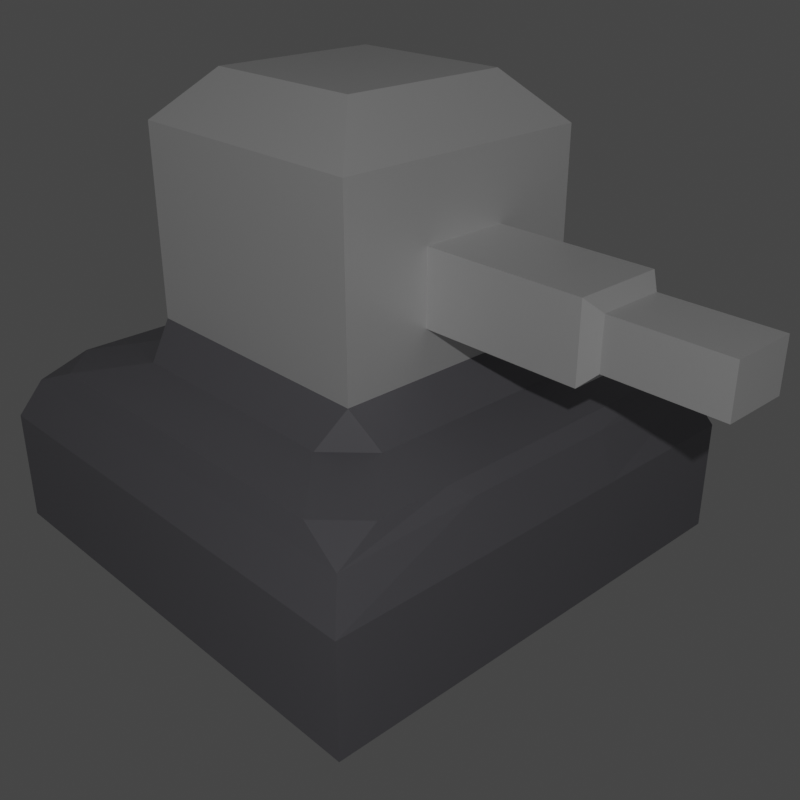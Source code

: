 # Source: tower_base.blend  (saved by Blender 2.80.75; exported with 4.5.12 LTS)
import bpy
from mathutils import Matrix  # noqa: F401  (used for matrix-valued properties, if any)

bpy.ops.wm.read_factory_settings(use_empty=True)
scene = bpy.context.scene
scene.name = 'Scene'

# ---- collections
col_collection = bpy.data.collections.new('Collection'); scene.collection.children.link(col_collection)

# ---- materials (node trees are filled in below, after node groups)
mat_material = bpy.data.materials.new('Material')
mat_material.alpha_threshold = 0.0
mat_material.use_transparent_shadow = False
mat_material.line_color = (0.0, 0.0, 0.0, 1.0)
mat_base = bpy.data.materials.new('Base')
mat_base.use_transparent_shadow = False

# ---- material node trees
mat_material.use_nodes = True; mat_material.node_tree.nodes.clear()
_N = mat_material.node_tree.nodes; _L = mat_material.node_tree.links
n0 = _N.new('ShaderNodeOutputMaterial'); n0.name = 'Material Output'; n0.location = (300, 300)
n1 = _N.new('ShaderNodeBsdfPrincipled'); n1.name = 'Principled BSDF'; n1.location = (10, 300)
n1.distribution = 'GGX'
n1.subsurface_method = 'BURLEY'
n1.inputs[0].default_value = (0.814, 0.814, 0.814, 1.0)
n1.inputs[1].default_value = 0.2333
n1.inputs[2].default_value = 0.4
n1.inputs[3].default_value = 1.45
n1.inputs[13].default_value = 0.675
n1.inputs[24].default_value = 0.05833
n1.inputs[27].default_value = (0.0, 0.0, 0.0, 1.0)
n1.inputs[28].default_value = 1.0
_L.new(n1.outputs[0], n0.inputs[0])
n0.is_active_output = True
mat_base.use_nodes = True; mat_base.node_tree.nodes.clear()
_N = mat_base.node_tree.nodes; _L = mat_base.node_tree.links
n0 = _N.new('ShaderNodeOutputMaterial'); n0.name = 'Material Output'; n0.location = (300, 300)
n1 = _N.new('ShaderNodeBsdfPrincipled'); n1.name = 'Principled BSDF'; n1.location = (10, 300)
n1.distribution = 'GGX'
n1.subsurface_method = 'BURLEY'
n1.inputs[0].default_value = (0.1986, 0.195, 0.214, 1.0)
n1.inputs[3].default_value = 1.45
n1.inputs[27].default_value = (0.0, 0.0, 0.0, 1.0)
n1.inputs[28].default_value = 1.0
_L.new(n1.outputs[0], n0.inputs[0])
n0.is_active_output = True

# ---- world
world_world = bpy.data.worlds.new('World'); scene.world = world_world
world_world.use_nodes = True; world_world.node_tree.nodes.clear()
_N = world_world.node_tree.nodes; _L = world_world.node_tree.links
n0 = _N.new('ShaderNodeOutputWorld'); n0.name = 'World Output'; n0.location = (300, 300)
n1 = _N.new('ShaderNodeBackground'); n1.name = 'Background'; n1.location = (10, 300)
n1.inputs[0].default_value = (0.05088, 0.05088, 0.05088, 1.0)
_L.new(n1.outputs[0], n0.inputs[0])
n0.is_active_output = True
world_world.color = (0.05088, 0.05088, 0.05088)
world_world.use_sun_shadow = False
world_world.sun_shadow_jitter_overblur = 0.0

# ---- cameras
cam_camera = bpy.data.cameras.new('Camera')
cam_camera.clip_end = 100.0
cam_camera.ortho_scale = 7.314

# ---- lights
light_light = bpy.data.lights.new('Light', 'POINT')
light_light.transmission_factor = 0.0
light_light.energy = 1000.0
light_light.shadow_soft_size = 0.1
light_light.shadow_maximum_resolution = 0.006
light_light.use_absolute_resolution = True

# ---- meshes
me_cube = bpy.data.meshes.new('Cube')
me_cube.from_pydata([(1.0, 1.0, 2.026), (1.0, 1.0, 2.574), (-1.0, 1.0, 2.574), (-1.0, 1.0, 2.026), (0.6446, 0.6446, 3.477), (1.0, 1.0, 3.122), (0.6446, -0.6446, 3.477), (1.0, -1.0, 3.122), (-0.6446, 0.6446, 3.477), (-1.0, 1.0, 3.122), (-0.6446, -0.6446, 3.477), (-1.0, -1.0, 3.122), (1.0, -1.0, 2.574), (1.0, -1.0, 2.026), (-1.0, -1.0, 2.574), (-1.0, -1.0, 2.026), (0.6446, 0.2149, 3.477), (0.6446, -0.2149, 3.477), (1.0, -0.3333, 3.122), (1.0, 0.3333, 3.122), (-0.6446, -0.2149, 3.477), (-0.6446, 0.2149, 3.477), (-1.0, 0.3333, 3.122), (-1.0, -0.3333, 3.122), (1.0, 0.3333, 2.026), (1.0, -0.3333, 2.026), (1.0, 0.3333, 2.574), (1.0, -0.3333, 2.574), (-1.0, -0.3333, 2.026), (-1.0, 0.3333, 2.026), (-1.0, -0.3333, 2.574), (-1.0, 0.3333, 2.574), (3.118, 0.2415, 2.482), (3.118, -0.2415, 2.482), (3.118, -0.2415, 2.118), (3.118, 0.2415, 2.118), (2.195, 0.3333, 2.026), (2.286, 0.2415, 2.118), (2.286, -0.2415, 2.118), (2.195, -0.3333, 2.026), (2.286, 0.2415, 2.482), (2.195, 0.3333, 2.574), (2.195, -0.3333, 2.574), (2.286, -0.2415, 2.482), (-1.853, -0.6177, 0.0), (-1.853, -1.853, 0.0), (1.853, 1.853, 0.0), (-1.853, 1.853, 0.0), (1.853, -1.853, 0.0), (1.853, 0.6177, 0.0), (-1.853, 0.6177, 0.0), (1.853, -0.6177, 0.0), (0.9101, 1.209, 1.432), (1.0, 1.0, 1.691), (1.209, 0.9101, 1.432), (0.9101, -1.209, 1.432), (1.209, -0.9101, 1.432), (1.0, -1.0, 1.691), (-0.9101, 1.209, 1.432), (-1.209, 0.9101, 1.432), (-1.0, 1.0, 1.691), (-1.209, -0.9101, 1.432), (-0.9101, -1.209, 1.432), (-1.0, -1.0, 1.691), (-1.209, 0.6273, 1.432), (-1.209, 0.1784, 1.432), (-1.0, 0.3333, 1.691), (-1.209, -0.6273, 1.432), (-1.0, -0.3333, 1.691), (-1.209, -0.1784, 1.432), (1.209, -0.6273, 1.432), (1.209, -0.1784, 1.432), (1.0, -0.3333, 1.691), (1.209, 0.6273, 1.432), (1.0, 0.3333, 1.691), (1.209, 0.1784, 1.432), (-1.645, -0.7727, 1.336), (-1.645, -0.3237, 1.336), (-1.645, -1.346, 1.336), (-1.346, -1.645, 1.336), (1.346, 1.645, 1.336), (1.645, 1.346, 1.336), (-1.645, 1.346, 1.336), (-1.346, 1.645, 1.336), (1.346, -1.645, 1.336), (1.645, -1.346, 1.336), (1.645, 0.7727, 1.336), (1.645, 0.3237, 1.336), (-1.645, 0.3237, 1.336), (-1.645, 0.7727, 1.336), (1.645, -0.3237, 1.336), (1.645, -0.7727, 1.336), (-1.728, -0.6177, 1.233), (-1.853, -0.6177, 0.8773), (-1.853, -1.853, 0.8773), (-1.709, -1.709, 1.181), (1.709, 1.709, 1.181), (1.853, 1.853, 0.8773), (-1.853, 1.853, 0.8773), (-1.709, 1.709, 1.181), (1.853, -1.853, 0.8773), (1.709, -1.709, 1.181), (1.728, 0.6177, 1.233), (1.853, 0.6177, 0.8773), (-1.853, 0.6177, 0.8773), (-1.728, 0.6177, 1.233), (1.853, -0.6177, 0.8773), (1.728, -0.6177, 1.233)], [], [(12, 7, 11, 14), (31, 22, 9, 2), (54, 73, 86, 81), (66, 29, 3, 60), (17, 20, 10, 6), (27, 18, 7, 12), (6, 10, 11, 7), (17, 6, 7, 18), (21, 8, 9, 22), (8, 4, 5, 9), (2, 9, 5, 1), (3, 2, 1, 0), (70, 56, 85, 91), (25, 27, 12, 13), (64, 59, 82, 89), (29, 31, 2, 3), (72, 25, 13, 57), (13, 12, 14, 15), (15, 14, 30, 28), (28, 30, 31, 29), (69, 65, 88, 77), (75, 71, 90, 87), (0, 1, 26, 24), (26, 27, 42, 41), (57, 13, 15, 63), (76, 77, 92), (10, 20, 23, 11), (20, 21, 22, 23), (4, 16, 19, 5), (16, 17, 18, 19), (1, 5, 19, 26), (26, 19, 18, 27), (4, 8, 21, 16), (16, 21, 20, 17), (60, 3, 0, 53), (61, 67, 76, 78), (14, 11, 23, 30), (30, 23, 22, 31), (24, 26, 41, 36), (35, 32, 33, 34), (40, 43, 33, 32), (27, 25, 39, 42), (37, 38, 39, 36), (41, 42, 43, 40), (40, 37, 36, 41), (42, 39, 38, 43), (25, 24, 36, 39), (38, 37, 35, 34), (37, 40, 32, 35), (43, 38, 34, 33), (94, 93, 44, 45), (80, 81, 96), (74, 24, 25, 72), (68, 28, 29, 66), (63, 15, 28, 68), (53, 0, 24, 74), (55, 62, 79, 84), (44, 51, 48, 45), (47, 46, 49, 50), (50, 49, 51, 44), (96, 99, 83, 80), (82, 83, 99), (98, 97, 46, 47), (88, 89, 105), (86, 87, 102), (52, 53, 54), (55, 56, 57), (58, 59, 60), (61, 62, 63), (64, 65, 66), (67, 68, 69), (70, 71, 72), (73, 74, 75), (105, 92, 77, 88), (95, 101, 84, 79), (102, 96, 81, 86), (84, 101, 85), (101, 107, 91, 85), (107, 102, 87, 90), (107, 90, 91), (67, 61, 63, 68), (52, 58, 60, 53), (62, 55, 57, 63), (73, 54, 53, 74), (59, 64, 66, 60), (65, 69, 68, 66), (56, 70, 72, 57), (71, 75, 74, 72), (88, 65, 64, 89), (58, 83, 82, 59), (93, 104, 50, 44), (97, 103, 49, 46), (100, 94, 45, 48), (99, 105, 89, 82), (104, 98, 47, 50), (78, 95, 79), (106, 100, 48, 51), (103, 106, 51, 49), (54, 81, 80, 52), (61, 78, 79, 62), (85, 56, 55, 84), (70, 91, 90, 71), (86, 73, 75, 87), (76, 67, 69, 77), (58, 52, 80, 83), (93, 94, 95, 92), (97, 98, 99, 96), (94, 100, 101, 95), (103, 97, 96, 102), (98, 104, 105, 99), (104, 93, 92, 105), (100, 106, 107, 101), (106, 103, 102, 107), (92, 95, 78, 76)])
me_cube.polygons.foreach_set('material_index', [0, 0, 1, 0, 0, 0, 0, 0, 0, 0, 0, 0, 1, 0, 1, 0, 0, 0, 0, 0, 1, 1, 0, 0, 0, 1, 0, 0, 0, 0, 0, 0, 0, 0, 0, 1, 0, 0, 0, 0, 0, 0, 0, 0, 0, 0, 0, 0, 0, 0, 1, 1, 0, 0, 0, 0, 1, 1, 1, 1, 1, 1, 1, 1, 1, 1, 1, 1, 1, 1, 1, 1, 1, 1, 1, 1, 1, 1, 1, 1, 1, 1, 1, 1, 1, 1, 1, 1, 1, 1, 1, 1, 1, 1, 1, 1, 1, 1, 1, 1, 1, 1, 1, 1, 1, 1, 1, 1, 1, 1, 1, 1, 1, 1])
_uv = me_cube.uv_layers.new(name='UVMap')
_uv.uv.foreach_set('vector', [0.5121, 0.25, 0.5806, 0.25, 0.5806, 0.5, 0.5121, 0.5, 0.5121, 0.6667, 0.5806, 0.6667, 0.5806, 0.75, 0.5121, 0.75, 0.125, 0.5273, 0.125, 0.5584, 0.125, 0.564, 0.125, 0.5213, 0.4017, 0.6667, 0.4435, 0.6667, 0.4435, 0.75, 0.4017, 0.75, 0.4194, 0.1519, 0.5806, 0.1519, 0.5806, 0.2056, 0.4194, 0.2056, 0.2621, 0.6667, 0.3306, 0.6667, 0.3306, 0.75, 0.2621, 0.75, 0.4194, 0.2056, 0.5806, 0.2056, 0.625, 0.25, 0.375, 0.25, 0.4194, 0.1519, 0.4194, 0.2056, 0.375, 0.25, 0.375, 0.1667, 0.5806, 0.09814, 0.5806, 0.04442, 0.625, 0.0, 0.625, 0.08333, 0.5806, 0.04442, 0.4194, 0.04442, 0.375, 0.0, 0.625, 0.0, 0.7621, 0.5, 0.8306, 0.5, 0.8306, 0.75, 0.7621, 0.75, 0.6935, 0.5, 0.7621, 0.5, 0.7621, 0.75, 0.6935, 0.75, 0.125, 0.6916, 0.125, 0.7227, 0.125, 0.7287, 0.125, 0.686, 0.1935, 0.6667, 0.2621, 0.6667, 0.2621, 0.75, 0.1935, 0.75, 0.375, 0.6916, 0.375, 0.7227, 0.375, 0.7287, 0.375, 0.686, 0.4435, 0.6667, 0.5121, 0.6667, 0.5121, 0.75, 0.4435, 0.75, 0.1517, 0.6667, 0.1935, 0.6667, 0.1935, 0.75, 0.1517, 0.75, 0.4435, 0.25, 0.5121, 0.25, 0.5121, 0.5, 0.4435, 0.5, 0.4435, 0.5, 0.5121, 0.5, 0.5121, 0.5833, 0.4435, 0.5833, 0.4435, 0.5833, 0.5121, 0.5833, 0.5121, 0.6667, 0.4435, 0.6667, 0.375, 0.6057, 0.375, 0.6443, 0.375, 0.6494, 0.375, 0.6006, 0.125, 0.6057, 0.125, 0.6443, 0.125, 0.6494, 0.125, 0.6006, 0.1935, 0.5, 0.2621, 0.5, 0.2621, 0.5833, 0.1935, 0.5833, 0.2621, 0.5833, 0.2621, 0.6667, 0.2621, 0.6667, 0.2621, 0.5833, 0.4017, 0.25, 0.4435, 0.25, 0.4435, 0.5, 0.4017, 0.5, 0.375, 0.564, 0.375, 0.6006, 0.375, 0.5793, 0.5806, 0.2056, 0.5806, 0.1519, 0.625, 0.1667, 0.625, 0.25, 0.5806, 0.1519, 0.5806, 0.09814, 0.625, 0.08333, 0.625, 0.1667, 0.4194, 0.04442, 0.4194, 0.09814, 0.375, 0.08333, 0.375, 0.0, 0.4194, 0.09814, 0.4194, 0.1519, 0.375, 0.1667, 0.375, 0.08333, 0.2621, 0.5, 0.3306, 0.5, 0.3306, 0.5833, 0.2621, 0.5833, 0.2621, 0.5833, 0.3306, 0.5833, 0.3306, 0.6667, 0.2621, 0.6667, 0.4194, 0.04442, 0.5806, 0.04442, 0.5806, 0.09814, 0.4194, 0.09814, 0.4194, 0.09814, 0.5806, 0.09814, 0.5806, 0.1519, 0.4194, 0.1519, 0.6517, 0.5, 0.6935, 0.5, 0.6935, 0.75, 0.6517, 0.75, 0.375, 0.5273, 0.375, 0.5584, 0.375, 0.564, 0.375, 0.5213, 0.5121, 0.5, 0.5806, 0.5, 0.5806, 0.5833, 0.5121, 0.5833, 0.5121, 0.5833, 0.5806, 0.5833, 0.5806, 0.6667, 0.5121, 0.6667, 0.1935, 0.5833, 0.2621, 0.5833, 0.2621, 0.5833, 0.1935, 0.5833, 0.205, 0.5948, 0.2506, 0.5948, 0.2506, 0.6552, 0.205, 0.6552, 0.2506, 0.5948, 0.2506, 0.6552, 0.2506, 0.6552, 0.2506, 0.5948, 0.2621, 0.6667, 0.1935, 0.6667, 0.1935, 0.6667, 0.2621, 0.6667, 0.205, 0.5948, 0.205, 0.6552, 0.1935, 0.6667, 0.1935, 0.5833, 0.2621, 0.5833, 0.2621, 0.6667, 0.2506, 0.6552, 0.2506, 0.5948, 0.2506, 0.5948, 0.205, 0.5948, 0.1935, 0.5833, 0.2621, 0.5833, 0.2621, 0.6667, 0.1935, 0.6667, 0.205, 0.6552, 0.2506, 0.6552, 0.1935, 0.6667, 0.1935, 0.5833, 0.1935, 0.5833, 0.1935, 0.6667, 0.205, 0.6552, 0.205, 0.5948, 0.205, 0.5948, 0.205, 0.6552, 0.205, 0.5948, 0.2506, 0.5948, 0.2506, 0.5948, 0.205, 0.5948, 0.2506, 0.6552, 0.205, 0.6552, 0.205, 0.6552, 0.2506, 0.6552, 0.375, 0.5, 0.375, 0.5833, 0.375, 0.5833, 0.375, 0.5, 0.625, 0.7283, 0.625, 0.75, 0.625, 0.7456, 0.1517, 0.5833, 0.1935, 0.5833, 0.1935, 0.6667, 0.1517, 0.6667, 0.4017, 0.5833, 0.4435, 0.5833, 0.4435, 0.6667, 0.4017, 0.6667, 0.4017, 0.5, 0.4435, 0.5, 0.4435, 0.5833, 0.4017, 0.5833, 0.1517, 0.5, 0.1935, 0.5, 0.1935, 0.5833, 0.1517, 0.5833, 0.375, 0.2759, 0.375, 0.4741, 0.375, 0.4783, 0.375, 0.2717, 0.375, 0.9167, 0.625, 0.9167, 0.625, 1.0, 0.375, 1.0, 0.375, 0.75, 0.625, 0.75, 0.625, 0.8333, 0.375, 0.8333, 0.375, 0.8333, 0.625, 0.8333, 0.625, 0.9167, 0.375, 0.9167, 0.625, 0.7469, 0.625, 0.5031, 0.625, 0.5217, 0.625, 0.7283, 0.375, 0.7287, 0.375, 0.75, 0.375, 0.7457, 0.625, 0.5, 0.625, 0.75, 0.625, 0.75, 0.625, 0.5, 0.375, 0.6494, 0.375, 0.686, 0.375, 0.6707, 0.125, 0.564, 0.125, 0.6006, 0.125, 0.5793, 0.625, 0.7241, 0.625, 0.75, 0.625, 0.75, 0.375, 0.2759, 0.375, 0.25, 0.375, 0.25, 0.625, 0.5259, 0.625, 0.5, 0.625, 0.5, 0.375, 0.5273, 0.375, 0.4741, 0.4017, 0.5, 0.375, 0.6916, 0.375, 0.6443, 0.4017, 0.6667, 0.375, 0.5584, 0.4017, 0.5833, 0.375, 0.6057, 0.125, 0.6916, 0.125, 0.6443, 0.1517, 0.6667, 0.125, 0.5584, 0.1517, 0.5833, 0.125, 0.6057, 0.375, 0.6684, 0.375, 0.5816, 0.375, 0.6006, 0.375, 0.6494, 0.375, 0.4969, 0.375, 0.2531, 0.375, 0.2717, 0.375, 0.4783, 0.125, 0.5782, 0.125, 0.503, 0.125, 0.5213, 0.125, 0.564, 0.375, 0.2717, 0.375, 0.2544, 0.375, 0.25, 0.125, 0.747, 0.125, 0.6718, 0.125, 0.686, 0.125, 0.7287, 0.125, 0.6684, 0.125, 0.5816, 0.125, 0.6006, 0.125, 0.6494, 0.125, 0.6707, 0.125, 0.6494, 0.125, 0.686, 0.375, 0.5584, 0.375, 0.5273, 0.4017, 0.5, 0.4017, 0.5833, 0.625, 0.7241, 0.625, 0.5259, 0.6517, 0.5, 0.6517, 0.75, 0.375, 0.4741, 0.375, 0.2759, 0.4017, 0.25, 0.4017, 0.5, 0.125, 0.5584, 0.125, 0.5273, 0.1517, 0.5, 0.1517, 0.5833, 0.375, 0.7227, 0.375, 0.6916, 0.4017, 0.6667, 0.4017, 0.75, 0.375, 0.6443, 0.375, 0.6057, 0.4017, 0.5833, 0.4017, 0.6667, 0.125, 0.7227, 0.125, 0.6916, 0.1517, 0.6667, 0.1517, 0.75, 0.125, 0.6443, 0.125, 0.6057, 0.1517, 0.5833, 0.1517, 0.6667, 0.375, 0.6494, 0.375, 0.6443, 0.375, 0.6916, 0.375, 0.686, 0.625, 0.5259, 0.625, 0.5217, 0.625, 0.5, 0.625, 0.5, 0.375, 0.5833, 0.375, 0.6667, 0.375, 0.6667, 0.375, 0.5833, 0.125, 0.5, 0.125, 0.5833, 0.125, 0.5833, 0.125, 0.5, 0.375, 0.25, 0.375, 0.5, 0.375, 0.5, 0.375, 0.25, 0.375, 0.747, 0.375, 0.6718, 0.375, 0.686, 0.375, 0.7287, 0.375, 0.6667, 0.375, 0.75, 0.375, 0.75, 0.375, 0.6667, 0.375, 0.5213, 0.375, 0.4999, 0.375, 0.4783, 0.125, 0.6667, 0.125, 0.75, 0.125, 0.75, 0.125, 0.6667, 0.125, 0.5833, 0.125, 0.6667, 0.125, 0.6667, 0.125, 0.5833, 0.125, 0.5273, 0.125, 0.5213, 0.125, 0.5, 0.125, 0.5, 0.375, 0.5273, 0.375, 0.5213, 0.375, 0.4783, 0.375, 0.4741, 0.125, 0.7287, 0.125, 0.7227, 0.125, 0.75, 0.125, 0.75, 0.125, 0.6916, 0.125, 0.686, 0.125, 0.6494, 0.125, 0.6443, 0.125, 0.564, 0.125, 0.5584, 0.125, 0.6057, 0.125, 0.6006, 0.375, 0.564, 0.375, 0.5584, 0.375, 0.6057, 0.375, 0.6006, 0.625, 0.5259, 0.625, 0.7241, 0.625, 0.7283, 0.625, 0.5217, 0.375, 0.5833, 0.375, 0.5, 0.375, 0.503, 0.375, 0.5782, 0.625, 0.75, 0.625, 0.5, 0.625, 0.5031, 0.625, 0.7469, 0.375, 0.5, 0.375, 0.25, 0.375, 0.2531, 0.375, 0.4969, 0.125, 0.5833, 0.125, 0.5, 0.125, 0.503, 0.125, 0.5782, 0.375, 0.75, 0.375, 0.6667, 0.375, 0.6718, 0.375, 0.747, 0.375, 0.6667, 0.375, 0.5833, 0.375, 0.5816, 0.375, 0.6684, 0.125, 0.75, 0.125, 0.6667, 0.125, 0.6718, 0.125, 0.747, 0.125, 0.6667, 0.125, 0.5833, 0.125, 0.5816, 0.125, 0.6684, 0.375, 0.5782, 0.375, 0.503, 0.375, 0.5213, 0.375, 0.564])
me_cube.materials.append(mat_material)
me_cube.materials.append(mat_base)
me_cube.use_remesh_preserve_volume = False
me_cube.use_remesh_preserve_attributes = False
me_cube.use_mirror_vertex_groups = False
me_cube.update()
arm_armature = bpy.data.armatures.new('Armature')  # bones are not reproduced

# ---- objects
ob_cube = bpy.data.objects.new('Cube', me_cube)
ob_light = bpy.data.objects.new('Light', light_light)
ob_camera = bpy.data.objects.new('Camera', cam_camera)
ob_armature = bpy.data.objects.new('Armature', arm_armature)

# ---- transforms, parenting, visibility, modifiers, constraints
ob_cube.parent = ob_armature
ob_cube.location = (0.0, 0.0, -2.477)
ob_cube.lock_rotations_4d = False
ob_cube.empty_display_type = 'ARROWS'
ob_cube.lineart.crease_threshold = 0.0
_vg = ob_cube.vertex_groups.new(name='Bone')
for _i, _w in zip([0, 1, 2, 3, 4, 5, 6, 7, 8, 9, 10, 11, 12, 13, 14, 15, 16, 17, 18, 19, 20, 21, 22, 23, 24, 25, 26, 27, 28, 29, 30, 31, 32, 33, 34, 35, 36, 37, 38, 39, 40, 41, 42, 43, 44, 45, 46, 47, 48, 49, 50, 51, 52, 53, 54, 55, 56, 57, 58, 59, 60, 61, 62, 63, 64, 65, 66, 67, 68, 69, 70, 71, 72, 73, 74, 75, 76, 77, 78, 79, 80, 81, 82, 83, 84, 85, 86, 87, 88, 89, 90, 91, 92, 93, 94, 95, 96, 97, 98, 99, 100, 101, 102, 103, 104, 105, 106, 107], [0.2313, 0.1087, 0.115, 0.2369, 0.03101, 0.06259, 0.02871, 0.06217, 0.03487, 0.06785, 0.03814, 0.06826, 0.1071, 0.2268, 0.1167, 0.2417, 0.01292, 0.01164, 0.0334, 0.03325, 0.0204, 0.01921, 0.05196, 0.05226, 0.1309, 0.1318, 0.062, 0.062, 0.1898, 0.1888, 0.08901, 0.08851, 0.06388, 0.06468, 0.06552, 0.06521, 0.0739, 0.06916, 0.06927, 0.07404, 0.06353, 0.06264, 0.06273, 0.06362, 0.9208, 0.8896, 0.8881, 0.8858, 0.8843, 0.9194, 0.9197, 0.9183, 0.596, 0.3911, 0.5958, 0.5934, 0.5911, 0.3821, 0.5975, 0.599, 0.3897, 0.6037, 0.6003, 0.399, 0.5773, 0.5672, 0.3291, 0.5791, 0.3303, 0.5664, 0.5648, 0.5503, 0.2997, 0.5661, 0.2998, 0.5492, 0.7356, 0.7295, 0.7572, 0.7393, 0.7363, 0.7529, 0.7517, 0.7392, 0.7364, 0.7477, 0.7292, 0.7208, 0.7255, 0.7383, 0.7168, 0.7318, 0.7618, 0.8298, 0.818, 0.7697, 0.7751, 0.8154, 0.8157, 0.778, 0.8133, 0.7715, 0.7546, 0.8254, 0.8276, 0.7629, 0.8232, 0.7565]): _vg.add([_i], _w, 'REPLACE')
_vg = ob_cube.vertex_groups.new(name='Bone.001')
for _i, _w in zip([0, 1, 2, 3, 4, 5, 6, 7, 8, 9, 10, 11, 12, 13, 14, 15, 16, 17, 18, 19, 20, 21, 22, 23, 24, 25, 26, 27, 28, 29, 30, 31, 32, 33, 34, 35, 36, 37, 38, 39, 40, 41, 42, 43, 44, 45, 46, 47, 48, 49, 50, 51, 52, 53, 54, 55, 56, 57, 58, 59, 60, 61, 62, 63, 64, 65, 66, 67, 68, 69, 70, 71, 72, 73, 74, 75, 76, 77, 78, 79, 80, 81, 82, 83, 84, 85, 86, 87, 88, 89, 90, 91, 92, 93, 94, 95, 96, 97, 98, 99, 100, 101, 102, 103, 104, 105, 106, 107], [0.7687, 0.8913, 0.885, 0.7631, 0.9595, 0.9374, 0.9606, 0.9378, 0.9576, 0.9321, 0.9559, 0.9317, 0.8929, 0.7732, 0.8833, 0.7583, 0.9685, 0.9692, 0.9583, 0.9584, 0.9648, 0.9654, 0.948, 0.9477, 0.8691, 0.8682, 0.938, 0.938, 0.8102, 0.8112, 0.911, 0.9115, 0.9361, 0.9353, 0.9345, 0.9348, 0.9261, 0.9308, 0.9307, 0.926, 0.9365, 0.9374, 0.9373, 0.9364, 0.07924, 0.1104, 0.1119, 0.1142, 0.1157, 0.08065, 0.08027, 0.08167, 0.404, 0.6089, 0.4042, 0.4066, 0.4089, 0.6179, 0.4025, 0.401, 0.6103, 0.3963, 0.3997, 0.601, 0.4227, 0.4328, 0.6709, 0.4209, 0.6697, 0.4336, 0.4352, 0.4497, 0.7003, 0.4339, 0.7002, 0.4508, 0.2644, 0.2705, 0.2428, 0.2607, 0.2637, 0.2471, 0.2483, 0.2608, 0.2636, 0.2523, 0.2708, 0.2792, 0.2745, 0.2617, 0.2832, 0.2682, 0.2382, 0.1702, 0.182, 0.2303, 0.2249, 0.1846, 0.1843, 0.222, 0.1867, 0.2285, 0.2454, 0.1746, 0.1724, 0.2371, 0.1768, 0.2435]): _vg.add([_i], _w, 'REPLACE')
_m = ob_cube.modifiers.new('Armature', 'ARMATURE')
_m.object = ob_armature
ob_light.location = (8.512, -8.247, 5.904)
ob_light.rotation_euler = (0.6503, 0.05522, 1.866)
ob_light.lock_rotations_4d = False
ob_light.empty_display_type = 'ARROWS'
ob_light.color = (0.0, 0.0, 0.0, 0.0)
ob_light.lineart.crease_threshold = 0.0
ob_camera.location = (5.617, -4.916, 2.282)
ob_camera.rotation_euler = (1.109, 0.0, 0.8149)
ob_camera.lock_rotations_4d = False
ob_camera.empty_display_type = 'ARROWS'
ob_camera.color = (0.0, 0.0, 0.0, 0.0)
ob_camera.display_type = 'WIRE'
ob_camera.lineart.crease_threshold = 0.0
ob_armature.location = (0.0, 0.0, 0.0)
ob_armature.lineart.crease_threshold = 0.0

# ---- collection membership
col_collection.objects.link(ob_cube)
col_collection.objects.link(ob_light)
col_collection.objects.link(ob_camera)
col_collection.objects.link(ob_armature)

# ---- scene / render settings (as saved in the file)
scene.camera = ob_camera
scene.frame_start = 1; scene.frame_end = 30; scene.frame_set(1)
scene.render.engine = 'BLENDER_EEVEE_NEXT'
scene.render.resolution_x = 256
scene.render.resolution_y = 256
scene.render.film_transparent = True
scene.cycles.use_denoising = False
scene.cycles.samples = 128
scene.cycles.sampling_pattern = 'TABULATED_SOBOL'
scene.cycles.use_adaptive_sampling = False
scene.cycles.use_light_tree = False
scene.view_settings.view_transform = 'Filmic'
bpy.context.view_layer.update()
